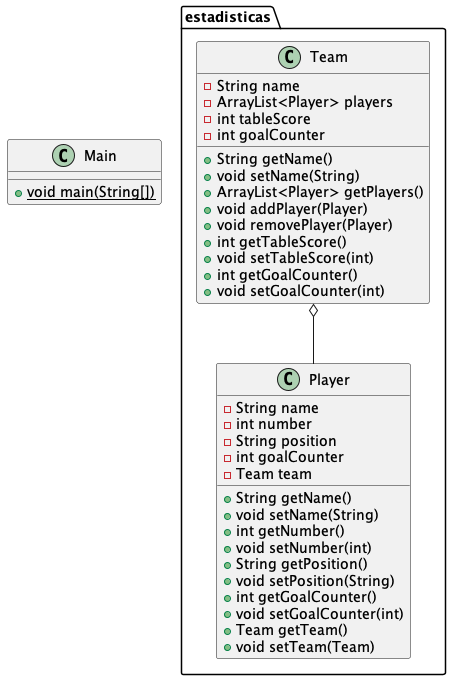

The diagram above was rendered by PlantUML. Its source (embedded in the PNG):
@startuml
class estadisticas.Team {
- String name
- ArrayList<Player> players
- int tableScore
- int goalCounter
+ String getName()
+ void setName(String)
+ ArrayList<Player> getPlayers()
+ void addPlayer(Player)
+ void removePlayer(Player)
+ int getTableScore()
+ void setTableScore(int)
+ int getGoalCounter()
+ void setGoalCounter(int)
}
class estadisticas.Player {
- String name
- int number
- String position
- int goalCounter
- Team team
+ String getName()
+ void setName(String)
+ int getNumber()
+ void setNumber(int)
+ String getPosition()
+ void setPosition(String)
+ int getGoalCounter()
+ void setGoalCounter(int)
+ Team getTeam()
+ void setTeam(Team)
}
class Main {
+ {static} void main(String[])
}

estadisticas.Team o-- estadisticas.Player
@enduml